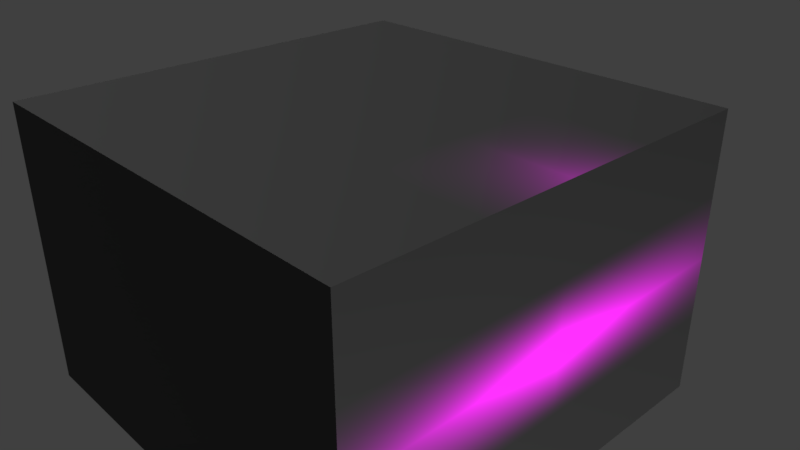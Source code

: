 # Source: Roadhouse.blend  (saved by Blender 2.79.0; exported with 4.5.12 LTS)
import bpy
from mathutils import Matrix  # noqa: F401  (used for matrix-valued properties, if any)

bpy.ops.wm.read_factory_settings(use_empty=True)
scene = bpy.context.scene
scene.name = 'Scene'

# ---- collections
col_collection_1 = bpy.data.collections.new('Collection 1'); scene.collection.children.link(col_collection_1)

# ---- images (referenced by path relative to the original .blend; pixels are not part of the script)
import os
ASSET_DIR = os.environ.get("B2B_ASSET_DIR", "")  # directory of the original .blend (textures are referenced by path, not embedded)
HERE = os.path.dirname(os.path.abspath(__file__))  # packed textures are extracted next to this script under _unpacked/

def load_image(name, relpath, width, height, colorspace="sRGB"):
    """Load a texture the original file referenced (path relative to the .blend, or extracted next to this script)."""
    p = next((c for c in (os.path.join(HERE, relpath), os.path.join(ASSET_DIR, relpath)) if relpath and os.path.exists(c)), "")
    if p:
        img = bpy.data.images.load(p, check_existing=True)
        img.name = name
    else:  # same state as the original file: an image datablock whose file is absent (Cycles renders it pink)
        img = bpy.data.images.new(name, width, height)
        img.source = "FILE"
        img.filepath = "//" + (relpath or name)
    img.colorspace_settings.name = colorspace
    return img
img_ds2017_graffiti_logo_transp_png = load_image('DS2017-Graffiti-Logo_transp.png', 'DS2017-Graffiti-Logo_transp.png', 1024, 1024, 'sRGB')

# ---- materials (node trees are filled in below, after node groups)
mat_roadhousewall = bpy.data.materials.new('roadhousewall')
mat_roadhousewall.alpha_threshold = 0.0
mat_roadhousewall.preview_render_type = 'CUBE'
mat_roadhousewall.roughness = 0.5
mat_roadhousewall.line_color = (0.0, 0.0, 0.0, 1.0)

# ---- material node trees
mat_roadhousewall.use_nodes = True; mat_roadhousewall.node_tree.nodes.clear()
_N = mat_roadhousewall.node_tree.nodes; _L = mat_roadhousewall.node_tree.links
n0 = _N.new('ShaderNodeMapping'); n0.name = 'Mapping'; n0.location = (-595, 390)
n1 = _N.new('ShaderNodeUVMap'); n1.name = 'UV Map'; n1.location = (-821, 321)
n1.uv_map = 'UVMap'
n2 = _N.new('ShaderNodeOutputMaterial'); n2.name = 'Material Output'; n2.location = (678, 296)
n3 = _N.new('ShaderNodeTexImage'); n3.name = 'Image Texture'; n3.location = (-227, 366)
n3.width = 140
n3.image = img_ds2017_graffiti_logo_transp_png
n3.extension = 'CLIP'
n4 = _N.new('ShaderNodeEmission'); n4.name = 'Emission'; n4.location = (-41, 288)
n4.inputs[1].default_value = 4.3
n5 = _N.new('ShaderNodeRGB'); n5.name = 'RGB'; n5.location = (-21, 719)
n5.outputs[0].default_value = (0.233, 0.233, 0.233, 1.0)
n6 = _N.new('ShaderNodeBsdfDiffuse'); n6.name = 'Diffuse BSDF'; n6.location = (170, 671)
n6.inputs[1].default_value = 1.0
n7 = _N.new('ShaderNodeMixShader'); n7.name = 'Mix Shader'; n7.location = (394, 329)
_L.new(n6.outputs[0], n7.inputs[1])
_L.new(n0.outputs[0], n3.inputs[0])
_L.new(n1.outputs[0], n0.inputs[0])
_L.new(n3.outputs[0], n4.inputs[0])
_L.new(n5.outputs[0], n6.inputs[0])
_L.new(n7.outputs[0], n2.inputs[0])
_L.new(n4.outputs[0], n7.inputs[2])
n2.is_active_output = True

# ---- world
world_world = bpy.data.worlds.new('World'); scene.world = world_world
world_world.color = (0.05088, 0.05088, 0.05088)
world_world.use_sun_shadow = False
world_world.sun_shadow_jitter_overblur = 0.0
world_world.cycles.sampling_method = 'MANUAL'

# ---- cameras
cam_camera = bpy.data.cameras.new('Camera')
cam_camera.clip_end = 100.0
cam_camera.lens = 35.0
cam_camera.sensor_width = 32.0
cam_camera.sensor_height = 18.0
cam_camera.ortho_scale = 7.314
cam_camera.dof.focus_distance = 0.0

# ---- lights
light_lamp = bpy.data.lights.new('Lamp', 'SUN')
light_lamp.transmission_factor = 0.0
light_lamp.cutoff_distance = 30.0
light_lamp.angle = 0.1993
light_lamp.energy = 1.0
light_lamp.shadow_buffer_clip_start = 1.001
light_lamp.shadow_soft_size = 0.1
light_lamp.shadow_cascade_max_distance = 1000.0

# ---- meshes
me_cube = bpy.data.meshes.new('Cube')
me_cube.from_pydata([(3.0, 3.0, -2.0), (3.0, -3.0, -2.0), (-3.0, -3.0, -2.0), (-3.0, 3.0, -2.0), (3.0, 3.0, 2.0), (3.0, -3.0, 2.0), (-3.0, -3.0, 2.0), (-3.0, 3.0, 2.0)], [], [(0, 1, 2, 3), (4, 7, 6, 5), (0, 4, 5, 1), (1, 5, 6, 2), (2, 6, 7, 3), (4, 0, 3, 7)])
_uv = me_cube.uv_layers.new(name='UVMap')
_uv.uv.foreach_set('vector', [2.503, 7.427, 2.503, 2.817, 3.845, 2.817, 3.845, 7.427, 1.161, -1.793, 2.503, -1.793, 2.503, 2.817, 1.161, 2.817, 1.161, -1.793, 1.161, 2.817, -0.1801, 2.817, -0.1801, -1.793, 1.161, 7.427, -0.1801, 7.427, -0.1801, 2.817, 1.161, 2.817, 1.161, -6.403, 1.161, -1.793, -0.1801, -1.793, -0.1801, -6.403, 1.161, 7.427, 1.161, 2.817, 2.503, 2.817, 2.503, 7.427])
me_cube.materials.append(mat_roadhousewall)
me_cube.use_remesh_preserve_volume = False
me_cube.use_remesh_preserve_attributes = False
me_cube.use_mirror_vertex_groups = False
me_cube.update()

# ---- objects
ob_roadhouse = bpy.data.objects.new('Roadhouse', me_cube)
ob_lamp = bpy.data.objects.new('Lamp', light_lamp)
ob_camera = bpy.data.objects.new('Camera', cam_camera)

# ---- transforms, parenting, visibility, modifiers, constraints
ob_roadhouse.location = (0.0, 0.0, 0.0)
ob_roadhouse.lock_rotations_4d = False
ob_roadhouse.empty_display_type = 'ARROWS'
ob_roadhouse.lineart.crease_threshold = 0.0
ob_lamp.location = (4.076, 1.005, 5.904)
ob_lamp.rotation_euler = (0.6503, 0.05522, 1.866)
ob_lamp.lock_rotations_4d = False
ob_lamp.empty_display_type = 'ARROWS'
ob_lamp.color = (0.0, 0.0, 0.0, 0.0)
ob_lamp.lineart.crease_threshold = 0.0
ob_camera.location = (7.481, -6.508, 5.344)
ob_camera.rotation_euler = (1.109, 0.0, 0.8149)
ob_camera.lock_rotations_4d = False
ob_camera.empty_display_type = 'ARROWS'
ob_camera.color = (0.0, 0.0, 0.0, 0.0)
ob_camera.display_type = 'WIRE'
ob_camera.lineart.crease_threshold = 0.0

# ---- collection membership
col_collection_1.objects.link(ob_roadhouse)
col_collection_1.objects.link(ob_lamp)
col_collection_1.objects.link(ob_camera)

# ---- scene / render settings (as saved in the file)
scene.camera = ob_camera
scene.frame_start = 1; scene.frame_end = 250; scene.frame_set(1)
scene.render.engine = 'CYCLES'
scene.render.resolution_percentage = 50
scene.render.dither_intensity = 0.0
scene.cycles.use_denoising = False
scene.cycles.samples = 128
scene.cycles.sampling_pattern = 'TABULATED_SOBOL'
scene.cycles.use_adaptive_sampling = False
scene.cycles.use_light_tree = False
scene.cycles.blur_glossy = 0.0
scene.cycles.sample_clamp_indirect = 0.0
scene.view_settings.view_transform = 'Standard'
bpy.context.view_layer.update()
